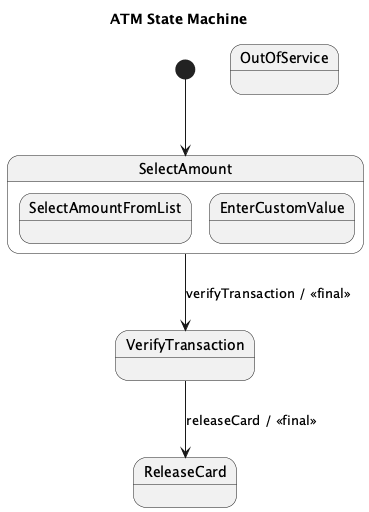

The diagram above was rendered by PlantUML. Its source (embedded in the PNG):
@startuml
title ATM State Machine

[*] --> SelectAmount

state "SelectAmount" as SelectAmount {
  state "SelectAmountFromList"
  state "EnterCustomValue"
}

SelectAmount --> VerifyTransaction : verifyTransaction / <<final>>

state OutOfService
state ReleaseCard

VerifyTransaction --> ReleaseCard : releaseCard / <<final>>

@enduml